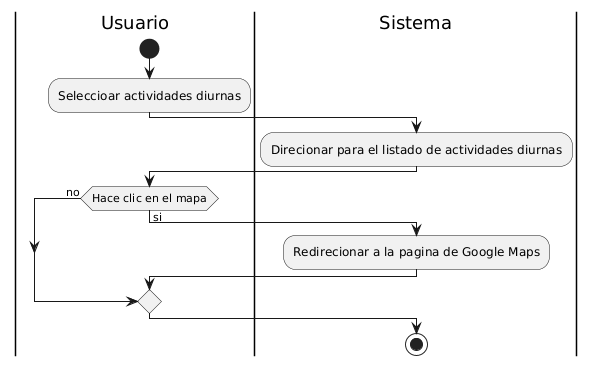

The diagram above was rendered by PlantUML. Its source (embedded in the PNG):
@startuml
|Usuario|
start 
:Seleccioar actividades diurnas;

|Sistema|
:Direcionar para el listado de actividades diurnas;

|Usuario|
if (Hace clic en el mapa)then(si)

|Sistema|
:Redirecionar a la pagina de Google Maps;

else(no)
endif
stop
@enduml